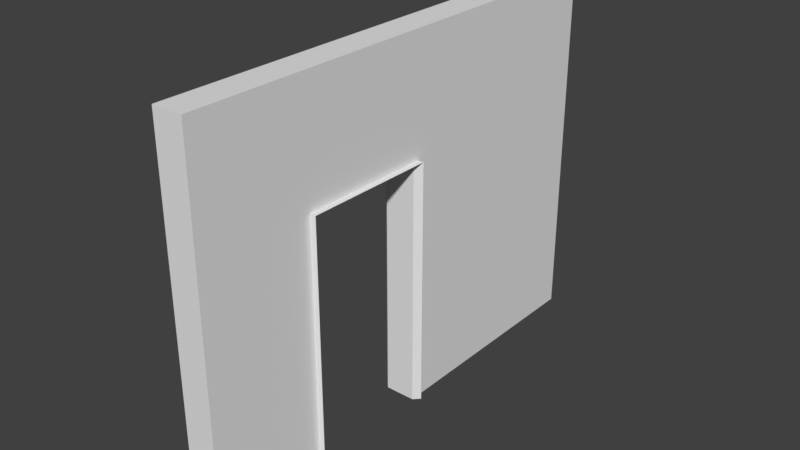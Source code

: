 # Source: SM_Wall_Door_3x4x0.25_A.blend  (saved by Blender 2.78.0; exported with 4.5.12 LTS)
import bpy
from mathutils import Matrix  # noqa: F401  (used for matrix-valued properties, if any)

bpy.ops.wm.read_factory_settings(use_empty=True)
scene = bpy.context.scene
scene.name = 'Scene'

# ---- collections
col_collection_1 = bpy.data.collections.new('Collection 1'); scene.collection.children.link(col_collection_1)

# ---- world
world_world = bpy.data.worlds.new('World'); scene.world = world_world
world_world.color = (0.05088, 0.05088, 0.05088)
world_world.use_sun_shadow = False
world_world.sun_shadow_jitter_overblur = 0.0
world_world.cycles.sampling_method = 'MANUAL'

# ---- meshes
me_vert = bpy.data.meshes.new('Vert')
me_vert.from_pydata([(0.0, 0.0, 0.0), (0.0, 0.0, 0.0), (0.0, 0.0, 0.0), (0.0, 1.0, 0.0), (0.0, 1.0, 2.0), (0.0, 2.0, 2.0), (0.0, 2.0, 0.0), (0.0, 4.0, 0.0), (0.0, 4.0, 3.0), (0.0, 0.0, 3.0), (0.25, 0.0, 0.0), (0.25, 1.0, 0.0), (0.25, 1.0, 2.0), (0.25, 2.0, 2.0), (0.25, 2.0, 0.0), (0.25, 4.0, 0.0), (0.25, 4.0, 3.0), (0.25, 0.0, 3.0), (0.0, 0.95, 0.0), (0.0, 0.95, 2.035), (0.0, 2.05, 2.035), (0.0, 2.05, 0.0), (0.25, 0.95, 0.0), (0.25, 0.95, 2.035), (0.25, 2.05, 2.035), (0.25, 2.05, 0.0), (0.0, 0.95, 0.0), (0.0, 0.95, 2.035), (0.0, 2.05, 2.035), (0.0, 2.05, 0.0), (-0.05, 0.95, 0.0), (-0.05, 0.95, 2.035), (-0.05, 2.05, 2.035), (-0.05, 2.05, 0.0), (0.3, 0.95, 0.0), (0.3, 0.95, 2.035), (0.3, 2.05, 2.035), (0.3, 2.05, 0.0)], [(1, 2)], [(3, 0, 9, 8, 7, 6, 5, 4), (11, 12, 13, 14, 15, 16, 17, 10), (6, 7, 15, 14), (4, 5, 13, 12), (0, 3, 11, 10), (9, 0, 10, 17), (7, 8, 16, 15), (5, 6, 14, 13), (3, 4, 12, 11), (8, 9, 17, 16), (21, 20, 28, 29), (20, 19, 27, 28), (19, 18, 26, 27), (29, 28, 32, 33), (28, 27, 31, 32), (27, 26, 30, 31), (25, 24, 36, 37), (24, 23, 35, 36), (23, 22, 34, 35), (34, 11, 12, 35), (13, 36, 35, 12), (14, 37, 36, 13), (34, 22, 11), (37, 14, 25), (30, 3, 4, 31), (33, 6, 5, 32), (32, 5, 4, 31), (33, 6, 29), (30, 26, 3)])
me_vert.use_remesh_preserve_volume = False
me_vert.use_remesh_preserve_attributes = False
me_vert.use_mirror_vertex_groups = False
me_vert.update()

# ---- objects
ob_sm_wall_door_3x4x0_25 = bpy.data.objects.new('SM_Wall_Door_3x4x0.25', me_vert)

# ---- transforms, parenting, visibility, modifiers, constraints
ob_sm_wall_door_3x4x0_25.location = (0.0, 0.0, 0.0)
ob_sm_wall_door_3x4x0_25.lineart.crease_threshold = 0.0

# ---- collection membership
col_collection_1.objects.link(ob_sm_wall_door_3x4x0_25)

# ---- scene / render settings (as saved in the file)
scene.frame_start = 1; scene.frame_end = 250; scene.frame_set(1)
scene.render.engine = 'BLENDER_EEVEE_NEXT'
scene.render.resolution_percentage = 50
scene.render.dither_intensity = 0.0
scene.cycles.use_denoising = False
scene.cycles.samples = 128
scene.cycles.sampling_pattern = 'TABULATED_SOBOL'
scene.cycles.light_sampling_threshold = 0.0
scene.cycles.use_adaptive_sampling = False
scene.cycles.use_light_tree = False
scene.cycles.blur_glossy = 0.0
scene.cycles.sample_clamp_indirect = 0.0
scene.view_settings.view_transform = 'Standard'
bpy.context.view_layer.update()

# ---- added for rendering (the .blend has no active camera and no usable light): camera, sun
cam_auto = bpy.data.cameras.new('AutoCamera')
cam_auto.lens = 50.0
cam_auto.sensor_width = 36.0
cam_auto.clip_end = 1000.0
ob_auto_camera = bpy.data.objects.new('AutoCamera', cam_auto)
scene.collection.objects.link(ob_auto_camera)
ob_auto_camera.location = (4.76244, -3.56493, 5.20995)
ob_auto_camera.rotation_euler = (1.09748, -7.21219e-08, 0.694738)
scene.camera = ob_auto_camera
light_auto_sun = bpy.data.lights.new('AutoSun', 'SUN')
light_auto_sun.energy = 3.0
light_auto_sun.angle = 0.0523599
ob_auto_sun = bpy.data.objects.new('AutoSun', light_auto_sun)
scene.collection.objects.link(ob_auto_sun)
ob_auto_sun.rotation_euler = (0.872665, 0.174533, 0.523599)
bpy.context.view_layer.update()
